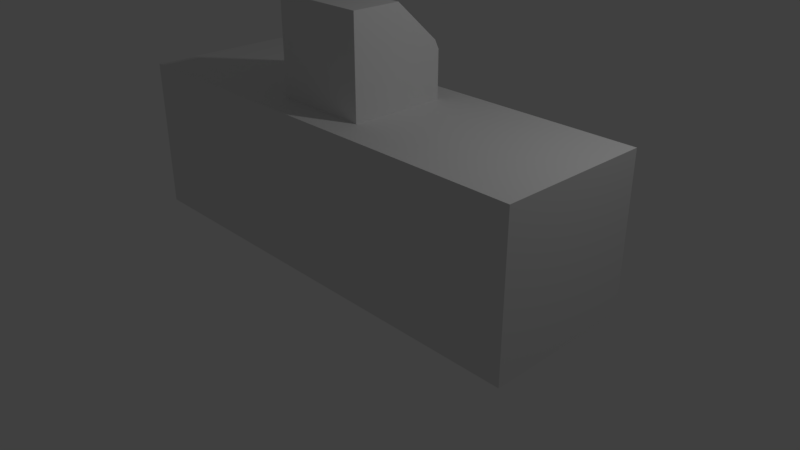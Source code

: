 # Source: kassa.blend  (saved by Blender 2.79.0; exported with 4.5.12 LTS)
import bpy
from mathutils import Matrix  # noqa: F401  (used for matrix-valued properties, if any)

bpy.ops.wm.read_factory_settings(use_empty=True)
scene = bpy.context.scene
scene.name = 'Scene'

# ---- collections
col_collection_1 = bpy.data.collections.new('Collection 1'); scene.collection.children.link(col_collection_1)

# ---- materials (node trees are filled in below, after node groups)
mat_material = bpy.data.materials.new('Material')
mat_material.alpha_threshold = 0.0
mat_material.use_transparent_shadow = False
mat_material.roughness = 0.5
mat_material.line_color = (0.0, 0.0, 0.0, 1.0)

# ---- material node trees

# ---- world
world_world = bpy.data.worlds.new('World'); scene.world = world_world
world_world.color = (0.05088, 0.05088, 0.05088)
world_world.use_sun_shadow = False
world_world.sun_shadow_jitter_overblur = 0.0
world_world.cycles.sampling_method = 'MANUAL'

# ---- cameras
cam_camera = bpy.data.cameras.new('Camera')
cam_camera.clip_end = 100.0
cam_camera.lens = 35.0
cam_camera.sensor_width = 32.0
cam_camera.sensor_height = 18.0
cam_camera.ortho_scale = 7.314
cam_camera.dof.focus_distance = 0.0
cam_camera.dof.aperture_fstop = 128.0

# ---- lights
light_lamp = bpy.data.lights.new('Lamp', 'POINT')
light_lamp.transmission_factor = 0.0
light_lamp.cutoff_distance = 30.0
light_lamp.energy = 100.0
light_lamp.shadow_buffer_clip_start = 1.001
light_lamp.shadow_soft_size = 0.1
light_lamp.shadow_maximum_resolution = 0.006
light_lamp.use_absolute_resolution = True

# ---- meshes
me_cube_001 = bpy.data.meshes.new('Cube.001')
me_cube_001.from_pydata([(-0.7903, -0.7925, -0.8101), (-0.7903, -0.7925, 0.7706), (-0.7903, 0.7882, -0.8101), (-0.7903, 0.7174, 0.1259), (0.7903, -0.7925, -0.8101), (0.7903, -0.7925, 0.7706), (0.7903, 0.7882, -0.8101), (0.7903, 0.7174, 0.1259), (-0.7903, -0.002166, -0.8101), (-0.7903, -0.7925, -0.01974), (-0.7903, -0.002166, 0.7706), (-0.7903, 0.7882, -0.01974), (0.0, 0.7882, -0.8101), (0.0, 0.7174, 0.1259), (0.7903, 0.7882, -0.01974), (0.7903, -0.002166, -0.8101), (0.7903, -0.002166, 0.7706), (0.7903, -0.7925, -0.01974), (0.0, -0.7925, -0.8101), (0.0, -0.7925, 0.7706), (0.0, -0.002166, 0.7706), (0.0, -0.002166, -0.8101), (0.0, -0.7925, -0.01974), (0.7903, -0.002166, -0.01974), (0.0, 0.7882, -0.01974), (-0.7903, -0.002166, -0.01974)], [], [(25, 10, 3, 11), (24, 13, 7, 14), (23, 16, 5, 17), (22, 19, 1, 9), (21, 15, 4, 18), (20, 10, 1, 19), (16, 20, 19, 5), (7, 13, 20, 16), (13, 3, 10, 20), (8, 21, 18, 0), (2, 12, 21, 8), (12, 6, 15, 21), (18, 22, 9, 0), (4, 17, 22, 18), (17, 5, 19, 22), (15, 23, 17, 4), (6, 14, 23, 15), (14, 7, 16, 23), (12, 24, 14, 6), (2, 11, 24, 12), (11, 3, 13, 24), (8, 25, 11, 2), (0, 9, 25, 8), (9, 1, 10, 25)])
me_cube_001.use_remesh_preserve_volume = False
me_cube_001.use_remesh_preserve_attributes = False
me_cube_001.use_mirror_vertex_groups = False
me_cube_001.update()
me_cube = bpy.data.meshes.new('Cube')
me_cube.from_pydata([(1.0, 1.0, -1.0), (1.0, -1.0, -1.0), (-1.0, -1.0, -1.0), (-1.0, 1.0, -1.0), (1.0, 1.0, 1.0), (1.0, -1.0, 1.0), (-1.0, -1.0, 1.0), (-1.0, 1.0, 1.0)], [], [(0, 1, 2, 3), (4, 7, 6, 5), (0, 4, 5, 1), (1, 5, 6, 2), (2, 6, 7, 3), (4, 0, 3, 7)])
me_cube.materials.append(mat_material)
me_cube.use_remesh_preserve_volume = False
me_cube.use_remesh_preserve_attributes = False
me_cube.use_mirror_vertex_groups = False
me_cube.update()

# ---- objects
ob_cube_001 = bpy.data.objects.new('Cube.001', me_cube_001)
ob_cube = bpy.data.objects.new('Cube', me_cube)
ob_lamp = bpy.data.objects.new('Lamp', light_lamp)
ob_camera = bpy.data.objects.new('Camera', cam_camera)

# ---- transforms, parenting, visibility, modifiers, constraints
ob_cube_001.location = (-0.0828, 0.001477, 2.682)
ob_cube_001.scale = (0.8032, 0.8032, 0.8032)
ob_cube_001.lineart.crease_threshold = 0.0
ob_cube.location = (0.0, 0.0, 1.062)
ob_cube.scale = (3.053, 1.0, 1.0)
ob_cube.lock_rotations_4d = False
ob_cube.empty_display_type = 'ARROWS'
ob_cube.lineart.crease_threshold = 0.0
ob_lamp.location = (4.076, 1.005, 5.904)
ob_lamp.rotation_euler = (0.6503, 0.05522, 1.866)
ob_lamp.lock_rotations_4d = False
ob_lamp.empty_display_type = 'ARROWS'
ob_lamp.color = (0.0, 0.0, 0.0, 0.0)
ob_lamp.lineart.crease_threshold = 0.0
ob_camera.location = (7.481, -6.508, 5.344)
ob_camera.rotation_euler = (1.109, 0.0, 0.8149)
ob_camera.lock_rotations_4d = False
ob_camera.empty_display_type = 'ARROWS'
ob_camera.color = (0.0, 0.0, 0.0, 0.0)
ob_camera.display_type = 'WIRE'
ob_camera.lineart.crease_threshold = 0.0

# ---- collection membership
col_collection_1.objects.link(ob_cube_001)
col_collection_1.objects.link(ob_cube)
col_collection_1.objects.link(ob_lamp)
col_collection_1.objects.link(ob_camera)

# ---- scene / render settings (as saved in the file)
scene.camera = ob_camera
scene.frame_start = 1; scene.frame_end = 250; scene.frame_set(1)
scene.render.engine = 'BLENDER_EEVEE_NEXT'
scene.render.resolution_percentage = 50
scene.render.dither_intensity = 0.0
scene.cycles.use_denoising = False
scene.cycles.samples = 128
scene.cycles.sampling_pattern = 'TABULATED_SOBOL'
scene.cycles.use_adaptive_sampling = False
scene.cycles.use_light_tree = False
scene.cycles.blur_glossy = 0.0
scene.cycles.sample_clamp_indirect = 0.0
scene.view_settings.view_transform = 'Standard'
bpy.context.view_layer.update()
